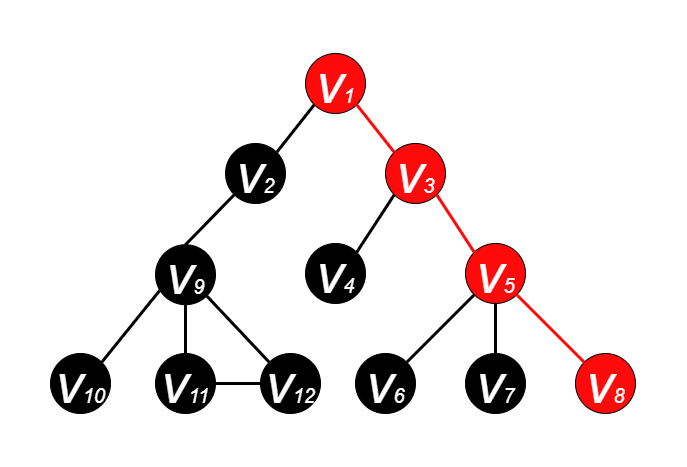

The diagram above was exported from draw.io. Its source (the exported page's mxGraphModel, read from the mxfile embedded in the PNG):
<mxGraphModel dx="1185" dy="588" grid="1" gridSize="10" guides="1" tooltips="1" connect="1" arrows="1" fold="1" page="1" pageScale="1" pageWidth="600" pageHeight="500" math="0" shadow="0">
  <root>
    <mxCell id="0" />
    <mxCell id="1" parent="0" />
    <mxCell id="EadP04PwVeOW2zSCT6ii-2" value="&lt;i&gt;&lt;font color=&quot;#ffffff&quot; style=&quot;&quot;&gt;&lt;font style=&quot;font-size: 55px;&quot;&gt;v&lt;/font&gt;&lt;font style=&quot;font-size: 20px;&quot;&gt;1&lt;/font&gt;&lt;/font&gt;&lt;/i&gt;" style="ellipse;whiteSpace=wrap;html=1;aspect=fixed;fillColor=#FF0A0A;strokeColor=#000000;" parent="1" vertex="1">
      <mxGeometry x="265" y="70" width="60" height="60" as="geometry" />
    </mxCell>
    <mxCell id="EadP04PwVeOW2zSCT6ii-3" value="&lt;i&gt;&lt;font style=&quot;&quot; color=&quot;#ffffff&quot;&gt;&lt;font style=&quot;font-size: 55px;&quot;&gt;v&lt;/font&gt;&lt;font style=&quot;font-size: 20px;&quot;&gt;2&lt;/font&gt;&lt;/font&gt;&lt;/i&gt;" style="ellipse;whiteSpace=wrap;html=1;aspect=fixed;fillColor=#000000;strokeColor=#000000;" parent="1" vertex="1">
      <mxGeometry x="185" y="160" width="60" height="60" as="geometry" />
    </mxCell>
    <mxCell id="EadP04PwVeOW2zSCT6ii-4" value="&lt;i&gt;&lt;font style=&quot;&quot; color=&quot;#ffffff&quot;&gt;&lt;font style=&quot;font-size: 55px;&quot;&gt;v&lt;/font&gt;&lt;font style=&quot;font-size: 20px;&quot;&gt;3&lt;/font&gt;&lt;/font&gt;&lt;/i&gt;" style="ellipse;whiteSpace=wrap;html=1;aspect=fixed;fillColor=#FF0A0A;" parent="1" vertex="1">
      <mxGeometry x="345" y="160" width="60" height="60" as="geometry" />
    </mxCell>
    <mxCell id="EadP04PwVeOW2zSCT6ii-5" value="&lt;i&gt;&lt;font style=&quot;&quot; color=&quot;#ffffff&quot;&gt;&lt;font style=&quot;font-size: 55px;&quot;&gt;v&lt;/font&gt;&lt;font style=&quot;font-size: 20px;&quot;&gt;4&lt;/font&gt;&lt;/font&gt;&lt;/i&gt;" style="ellipse;whiteSpace=wrap;html=1;aspect=fixed;fillColor=#000000;" parent="1" vertex="1">
      <mxGeometry x="265" y="260" width="60" height="60" as="geometry" />
    </mxCell>
    <mxCell id="EadP04PwVeOW2zSCT6ii-6" value="&lt;i&gt;&lt;font style=&quot;&quot; color=&quot;#ffffff&quot;&gt;&lt;font style=&quot;font-size: 55px;&quot;&gt;v&lt;/font&gt;&lt;font style=&quot;font-size: 20px;&quot;&gt;5&lt;/font&gt;&lt;/font&gt;&lt;/i&gt;" style="ellipse;whiteSpace=wrap;html=1;aspect=fixed;fillColor=#FF0A0A;" parent="1" vertex="1">
      <mxGeometry x="425" y="260" width="60" height="60" as="geometry" />
    </mxCell>
    <mxCell id="EadP04PwVeOW2zSCT6ii-7" value="&lt;i&gt;&lt;font style=&quot;&quot; color=&quot;#ffffff&quot;&gt;&lt;font style=&quot;font-size: 55px;&quot;&gt;v&lt;/font&gt;&lt;font style=&quot;font-size: 20px;&quot;&gt;7&lt;/font&gt;&lt;/font&gt;&lt;/i&gt;" style="ellipse;whiteSpace=wrap;html=1;aspect=fixed;fillColor=#000000;" parent="1" vertex="1">
      <mxGeometry x="425" y="370" width="60" height="60" as="geometry" />
    </mxCell>
    <mxCell id="EadP04PwVeOW2zSCT6ii-8" value="&lt;i&gt;&lt;font style=&quot;&quot; color=&quot;#ffffff&quot;&gt;&lt;font style=&quot;font-size: 55px;&quot;&gt;v&lt;/font&gt;&lt;font style=&quot;font-size: 20px;&quot;&gt;6&lt;/font&gt;&lt;/font&gt;&lt;/i&gt;" style="ellipse;whiteSpace=wrap;html=1;aspect=fixed;fillColor=#000000;" parent="1" vertex="1">
      <mxGeometry x="315" y="370" width="60" height="60" as="geometry" />
    </mxCell>
    <mxCell id="EadP04PwVeOW2zSCT6ii-9" value="&lt;i&gt;&lt;font style=&quot;&quot; color=&quot;#ffffff&quot;&gt;&lt;font style=&quot;font-size: 55px;&quot;&gt;v&lt;/font&gt;&lt;font style=&quot;font-size: 20px;&quot;&gt;8&lt;/font&gt;&lt;/font&gt;&lt;/i&gt;" style="ellipse;whiteSpace=wrap;html=1;aspect=fixed;fillColor=#FF0A0A;" parent="1" vertex="1">
      <mxGeometry x="535" y="370" width="60" height="60" as="geometry" />
    </mxCell>
    <mxCell id="EadP04PwVeOW2zSCT6ii-10" value="" style="endArrow=none;html=1;rounded=0;fontSize=20;fontColor=#FFFFFF;entryX=1;entryY=1;entryDx=0;entryDy=0;exitX=0;exitY=0;exitDx=0;exitDy=0;strokeWidth=3;strokeColor=#FF0A0A;" parent="1" source="EadP04PwVeOW2zSCT6ii-4" target="EadP04PwVeOW2zSCT6ii-2" edge="1">
      <mxGeometry width="50" height="50" relative="1" as="geometry">
        <mxPoint x="385" y="270" as="sourcePoint" />
        <mxPoint x="435" y="220" as="targetPoint" />
      </mxGeometry>
    </mxCell>
    <mxCell id="EadP04PwVeOW2zSCT6ii-11" value="" style="endArrow=none;html=1;rounded=0;fontSize=20;fontColor=#FFFFFF;exitX=1;exitY=0;exitDx=0;exitDy=0;entryX=0;entryY=1;entryDx=0;entryDy=0;strokeWidth=3;strokeColor=#000000;" parent="1" source="EadP04PwVeOW2zSCT6ii-3" target="EadP04PwVeOW2zSCT6ii-2" edge="1">
      <mxGeometry width="50" height="50" relative="1" as="geometry">
        <mxPoint x="385" y="270" as="sourcePoint" />
        <mxPoint x="435" y="220" as="targetPoint" />
      </mxGeometry>
    </mxCell>
    <mxCell id="EadP04PwVeOW2zSCT6ii-12" value="" style="endArrow=none;html=1;rounded=0;fontSize=20;fontColor=#FFFFFF;entryX=0;entryY=1;entryDx=0;entryDy=0;exitX=1;exitY=0;exitDx=0;exitDy=0;strokeWidth=3;" parent="1" source="EadP04PwVeOW2zSCT6ii-5" target="EadP04PwVeOW2zSCT6ii-4" edge="1">
      <mxGeometry width="50" height="50" relative="1" as="geometry">
        <mxPoint x="385" y="270" as="sourcePoint" />
        <mxPoint x="435" y="220" as="targetPoint" />
      </mxGeometry>
    </mxCell>
    <mxCell id="EadP04PwVeOW2zSCT6ii-14" value="" style="endArrow=none;html=1;rounded=0;fontSize=20;fontColor=#FFFFFF;entryX=1;entryY=1;entryDx=0;entryDy=0;exitX=0;exitY=0;exitDx=0;exitDy=0;strokeWidth=3;strokeColor=#FF0A0A;" parent="1" source="EadP04PwVeOW2zSCT6ii-6" target="EadP04PwVeOW2zSCT6ii-4" edge="1">
      <mxGeometry width="50" height="50" relative="1" as="geometry">
        <mxPoint x="385" y="270" as="sourcePoint" />
        <mxPoint x="435" y="220" as="targetPoint" />
      </mxGeometry>
    </mxCell>
    <mxCell id="EadP04PwVeOW2zSCT6ii-15" value="" style="endArrow=none;html=1;rounded=0;fontSize=20;fontColor=#FFFFFF;entryX=0;entryY=1;entryDx=0;entryDy=0;exitX=1;exitY=0;exitDx=0;exitDy=0;strokeWidth=3;" parent="1" source="EadP04PwVeOW2zSCT6ii-8" target="EadP04PwVeOW2zSCT6ii-6" edge="1">
      <mxGeometry width="50" height="50" relative="1" as="geometry">
        <mxPoint x="385" y="270" as="sourcePoint" />
        <mxPoint x="435" y="220" as="targetPoint" />
      </mxGeometry>
    </mxCell>
    <mxCell id="EadP04PwVeOW2zSCT6ii-16" value="" style="endArrow=none;html=1;rounded=0;fontSize=20;fontColor=#FFFFFF;entryX=0.5;entryY=1;entryDx=0;entryDy=0;exitX=0.5;exitY=0;exitDx=0;exitDy=0;strokeWidth=3;" parent="1" source="EadP04PwVeOW2zSCT6ii-7" target="EadP04PwVeOW2zSCT6ii-6" edge="1">
      <mxGeometry width="50" height="50" relative="1" as="geometry">
        <mxPoint x="385" y="270" as="sourcePoint" />
        <mxPoint x="435" y="220" as="targetPoint" />
      </mxGeometry>
    </mxCell>
    <mxCell id="EadP04PwVeOW2zSCT6ii-17" value="" style="endArrow=none;html=1;rounded=0;fontSize=20;fontColor=#FFFFFF;entryX=1;entryY=1;entryDx=0;entryDy=0;exitX=0;exitY=0;exitDx=0;exitDy=0;strokeWidth=3;strokeColor=#FF0A0A;" parent="1" source="EadP04PwVeOW2zSCT6ii-9" target="EadP04PwVeOW2zSCT6ii-6" edge="1">
      <mxGeometry width="50" height="50" relative="1" as="geometry">
        <mxPoint x="385" y="270" as="sourcePoint" />
        <mxPoint x="435" y="220" as="targetPoint" />
      </mxGeometry>
    </mxCell>
    <mxCell id="pP-wg3NwNoG7PGbDv5qc-1" value="&lt;i&gt;&lt;font style=&quot;&quot; color=&quot;#ffffff&quot;&gt;&lt;font style=&quot;font-size: 55px;&quot;&gt;v&lt;/font&gt;&lt;font style=&quot;font-size: 20px;&quot;&gt;9&lt;/font&gt;&lt;/font&gt;&lt;/i&gt;" style="ellipse;whiteSpace=wrap;html=1;aspect=fixed;fillColor=#000000;" parent="1" vertex="1">
      <mxGeometry x="115" y="261.21" width="60" height="60" as="geometry" />
    </mxCell>
    <mxCell id="pP-wg3NwNoG7PGbDv5qc-2" value="&lt;i&gt;&lt;font style=&quot;&quot; color=&quot;#ffffff&quot;&gt;&lt;font style=&quot;font-size: 55px;&quot;&gt;v&lt;/font&gt;&lt;font style=&quot;font-size: 20px;&quot;&gt;11&lt;/font&gt;&lt;/font&gt;&lt;/i&gt;" style="ellipse;whiteSpace=wrap;html=1;aspect=fixed;fillColor=#000000;" parent="1" vertex="1">
      <mxGeometry x="115" y="370" width="60" height="60" as="geometry" />
    </mxCell>
    <mxCell id="pP-wg3NwNoG7PGbDv5qc-3" value="&lt;i&gt;&lt;font style=&quot;&quot; color=&quot;#ffffff&quot;&gt;&lt;font style=&quot;font-size: 55px;&quot;&gt;v&lt;/font&gt;&lt;font style=&quot;font-size: 20px;&quot;&gt;10&lt;/font&gt;&lt;/font&gt;&lt;/i&gt;" style="ellipse;whiteSpace=wrap;html=1;aspect=fixed;fillColor=#000000;direction=south;" parent="1" vertex="1">
      <mxGeometry x="10" y="370" width="60" height="60" as="geometry" />
    </mxCell>
    <mxCell id="pP-wg3NwNoG7PGbDv5qc-4" value="&lt;i&gt;&lt;font style=&quot;&quot; color=&quot;#ffffff&quot;&gt;&lt;font style=&quot;font-size: 55px;&quot;&gt;v&lt;/font&gt;&lt;font style=&quot;font-size: 20px;&quot;&gt;12&lt;/font&gt;&lt;/font&gt;&lt;/i&gt;" style="ellipse;whiteSpace=wrap;html=1;aspect=fixed;fillColor=#000000;" parent="1" vertex="1">
      <mxGeometry x="220" y="370" width="60" height="60" as="geometry" />
    </mxCell>
    <mxCell id="pP-wg3NwNoG7PGbDv5qc-5" value="" style="endArrow=none;html=1;rounded=0;fontSize=20;fontColor=#FFFFFF;entryX=0.069;entryY=0.764;entryDx=0;entryDy=0;exitX=0;exitY=0;exitDx=0;exitDy=0;strokeWidth=3;entryPerimeter=0;" parent="1" source="pP-wg3NwNoG7PGbDv5qc-3" edge="1" target="pP-wg3NwNoG7PGbDv5qc-1">
      <mxGeometry width="50" height="50" relative="1" as="geometry">
        <mxPoint x="75" y="258.79" as="sourcePoint" />
        <mxPoint x="123.78679656440363" y="300.0032034355964" as="targetPoint" />
      </mxGeometry>
    </mxCell>
    <mxCell id="pP-wg3NwNoG7PGbDv5qc-6" value="" style="endArrow=none;html=1;rounded=0;fontSize=20;fontColor=#FFFFFF;entryX=0.5;entryY=1;entryDx=0;entryDy=0;exitX=0.5;exitY=0;exitDx=0;exitDy=0;strokeWidth=3;" parent="1" source="pP-wg3NwNoG7PGbDv5qc-2" edge="1" target="pP-wg3NwNoG7PGbDv5qc-1">
      <mxGeometry width="50" height="50" relative="1" as="geometry">
        <mxPoint x="75" y="258.79" as="sourcePoint" />
        <mxPoint x="145" y="308.79" as="targetPoint" />
      </mxGeometry>
    </mxCell>
    <mxCell id="pP-wg3NwNoG7PGbDv5qc-7" value="" style="endArrow=none;html=1;rounded=0;fontSize=20;fontColor=#FFFFFF;entryX=1;entryY=1;entryDx=0;entryDy=0;exitX=0;exitY=0;exitDx=0;exitDy=0;strokeWidth=3;" parent="1" source="pP-wg3NwNoG7PGbDv5qc-4" edge="1" target="pP-wg3NwNoG7PGbDv5qc-1">
      <mxGeometry width="50" height="50" relative="1" as="geometry">
        <mxPoint x="75" y="258.79" as="sourcePoint" />
        <mxPoint x="166.21320343559637" y="300.0032034355964" as="targetPoint" />
      </mxGeometry>
    </mxCell>
    <mxCell id="pP-wg3NwNoG7PGbDv5qc-8" value="" style="endArrow=none;html=1;rounded=0;fontSize=20;fontColor=#FFFFFF;exitX=0.5;exitY=0;exitDx=0;exitDy=0;entryX=0;entryY=1;entryDx=0;entryDy=0;strokeWidth=3;strokeColor=#000000;" parent="1" source="pP-wg3NwNoG7PGbDv5qc-1" target="EadP04PwVeOW2zSCT6ii-3" edge="1">
      <mxGeometry width="50" height="50" relative="1" as="geometry">
        <mxPoint x="246.21320343559637" y="178.78679656440363" as="sourcePoint" />
        <mxPoint x="283.78679656440363" y="131.21320343559637" as="targetPoint" />
      </mxGeometry>
    </mxCell>
    <mxCell id="Ed37Po015sv9TBW0BH2n-1" value="" style="endArrow=none;html=1;rounded=0;fontSize=20;fontColor=#FFFFFF;entryX=1;entryY=0.5;entryDx=0;entryDy=0;exitX=0;exitY=0.5;exitDx=0;exitDy=0;strokeWidth=3;" parent="1" source="pP-wg3NwNoG7PGbDv5qc-4" target="pP-wg3NwNoG7PGbDv5qc-2" edge="1">
      <mxGeometry width="50" height="50" relative="1" as="geometry">
        <mxPoint x="238.78679656440363" y="388.78679656440363" as="sourcePoint" />
        <mxPoint x="176.21320343559637" y="310.00320343559633" as="targetPoint" />
      </mxGeometry>
    </mxCell>
  </root>
</mxGraphModel>